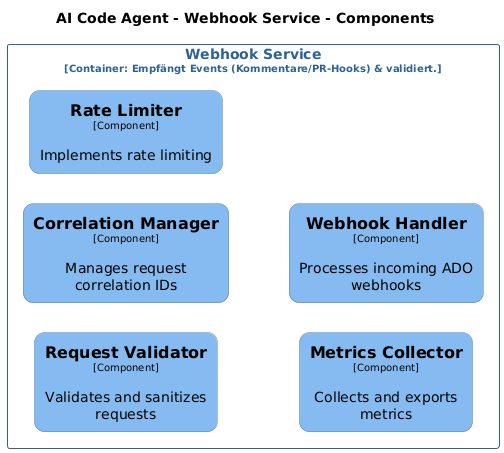

The diagram above was rendered by PlantUML. Its source (embedded in the PNG):
@startuml
set separator none
title AI Code Agent - Webhook Service - Components

left to right direction
skinparam ranksep 60
skinparam nodesep 30

skinparam {
  arrowFontSize 10
  defaultTextAlignment center
  wrapWidth 200
  maxMessageSize 100
}

hide stereotype

skinparam rectangle<<AICodeAgent.WebhookService.CorrelationManager>> {
  BackgroundColor #85bbf0
  FontColor #000000
  BorderColor #5d82a8
  roundCorner 20
  shadowing false
}
skinparam rectangle<<AICodeAgent.WebhookService.MetricsCollector>> {
  BackgroundColor #85bbf0
  FontColor #000000
  BorderColor #5d82a8
  roundCorner 20
  shadowing false
}
skinparam rectangle<<AICodeAgent.WebhookService.RateLimiter>> {
  BackgroundColor #85bbf0
  FontColor #000000
  BorderColor #5d82a8
  roundCorner 20
  shadowing false
}
skinparam rectangle<<AICodeAgent.WebhookService.RequestValidator>> {
  BackgroundColor #85bbf0
  FontColor #000000
  BorderColor #5d82a8
  roundCorner 20
  shadowing false
}
skinparam rectangle<<AICodeAgent.WebhookService.WebhookHandler>> {
  BackgroundColor #85bbf0
  FontColor #000000
  BorderColor #5d82a8
  roundCorner 20
  shadowing false
}
skinparam rectangle<<AICodeAgent.WebhookService>> {
  BorderColor #2e6295
  FontColor #2e6295
  shadowing false
}

rectangle "Webhook Service\n<size:10>[Container: Empfängt Events (Kommentare/PR-Hooks) & validiert.]</size>" <<AICodeAgent.WebhookService>> {
  rectangle "==Request Validator\n<size:10>[Component]</size>\n\nValidates and sanitizes requests" <<AICodeAgent.WebhookService.RequestValidator>> as AICodeAgent.WebhookService.RequestValidator
  rectangle "==Correlation Manager\n<size:10>[Component]</size>\n\nManages request correlation IDs" <<AICodeAgent.WebhookService.CorrelationManager>> as AICodeAgent.WebhookService.CorrelationManager
  rectangle "==Rate Limiter\n<size:10>[Component]</size>\n\nImplements rate limiting" <<AICodeAgent.WebhookService.RateLimiter>> as AICodeAgent.WebhookService.RateLimiter
  rectangle "==Metrics Collector\n<size:10>[Component]</size>\n\nCollects and exports metrics" <<AICodeAgent.WebhookService.MetricsCollector>> as AICodeAgent.WebhookService.MetricsCollector
  rectangle "==Webhook Handler\n<size:10>[Component]</size>\n\nProcesses incoming ADO webhooks" <<AICodeAgent.WebhookService.WebhookHandler>> as AICodeAgent.WebhookService.WebhookHandler
}

@enduml